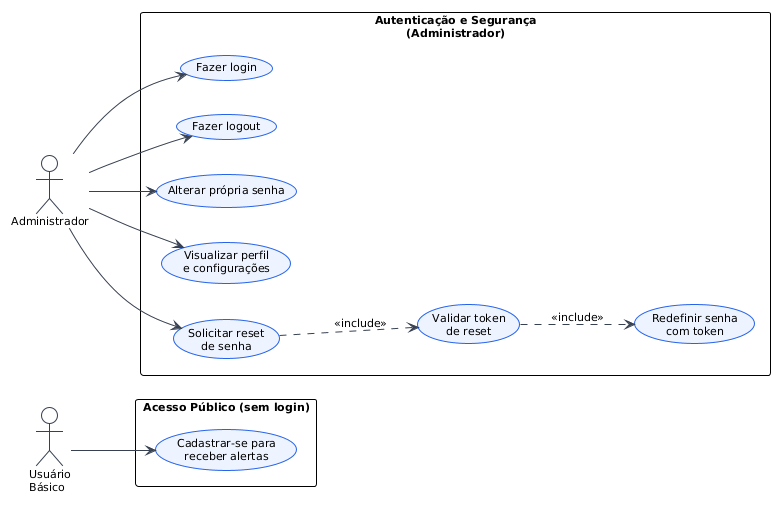

The diagram above was rendered by PlantUML. Its source (embedded in the PNG):
@startuml
!theme plain
left to right direction
skinparam backgroundColor #FFFFFF
skinparam usecase {
  BackgroundColor #EEF4FF
  BorderColor #2563EB
  ArrowColor #374151
  ActorBackgroundColor #F9FAFB
  ActorBorderColor #374151
}
skinparam actor {
  BackgroundColor #F9FAFB
  BorderColor #374151
}
skinparam defaultFontSize 11

actor "Usuário\nBásico"   as UB
actor "Administrador"     as ADM

rectangle "Acesso Público (sem login)" {
  usecase "Cadastrar-se para\nreceber alertas"    as UC_CADBASICO
}

rectangle "Autenticação e Segurança\n(Administrador)" {
  usecase "Fazer login"                           as UC_LOGIN
  usecase "Fazer logout"                          as UC_LOGOUT
  usecase "Alterar própria senha"                 as UC_ALTSENHA
  usecase "Visualizar perfil\ne configurações"    as UC_PERFIL
  usecase "Solicitar reset\nde senha"             as UC_RESETSOLICIT
  usecase "Validar token\nde reset"               as UC_RESETVALID
  usecase "Redefinir senha\ncom token"            as UC_RESETSENHA
}

UB  --> UC_CADBASICO

ADM --> UC_LOGIN
ADM --> UC_LOGOUT
ADM --> UC_ALTSENHA
ADM --> UC_RESETSOLICIT
ADM --> UC_PERFIL

UC_RESETSOLICIT ..> UC_RESETVALID : <<include>>
UC_RESETVALID   ..> UC_RESETSENHA : <<include>>
@enduml